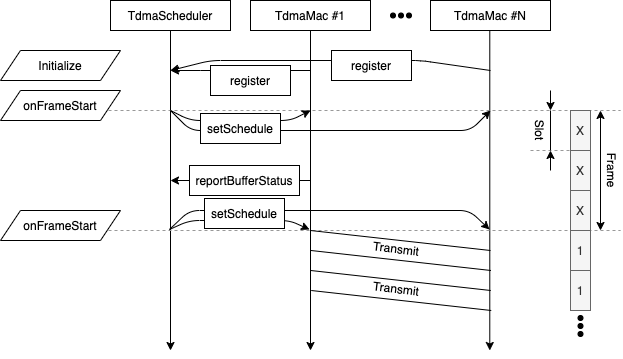

The diagram above was exported from draw.io. Its source (the exported page's mxGraphModel, read from the mxfile embedded in the PNG):
<mxGraphModel dx="946" dy="520" grid="1" gridSize="10" guides="1" tooltips="1" connect="1" arrows="1" fold="1" page="0" pageScale="1" pageWidth="827" pageHeight="1169" math="0" shadow="0">
  <root>
    <mxCell id="0" />
    <mxCell id="1" parent="0" />
    <mxCell id="Vyhoy1H7cB9HgsqgBh0M-114" value="" style="endArrow=none;html=1;strokeColor=#999999;dashed=1;entryX=1;entryY=0;entryDx=0;entryDy=0;" parent="1" target="Vyhoy1H7cB9HgsqgBh0M-90" edge="1">
      <mxGeometry width="50" height="50" relative="1" as="geometry">
        <mxPoint x="640" y="160" as="sourcePoint" />
        <mxPoint x="740" y="130" as="targetPoint" />
      </mxGeometry>
    </mxCell>
    <mxCell id="Vyhoy1H7cB9HgsqgBh0M-1" value="" style="endArrow=classic;html=1;" parent="1" edge="1">
      <mxGeometry width="50" height="50" relative="1" as="geometry">
        <mxPoint x="280" y="40" as="sourcePoint" />
        <mxPoint x="280" y="360" as="targetPoint" />
      </mxGeometry>
    </mxCell>
    <mxCell id="Vyhoy1H7cB9HgsqgBh0M-2" value="TdmaScheduler" style="rounded=0;whiteSpace=wrap;html=1;" parent="1" vertex="1">
      <mxGeometry x="220" y="10" width="120" height="30" as="geometry" />
    </mxCell>
    <mxCell id="Vyhoy1H7cB9HgsqgBh0M-3" value="TdmaMac #1" style="rounded=0;whiteSpace=wrap;html=1;" parent="1" vertex="1">
      <mxGeometry x="360" y="10" width="120" height="30" as="geometry" />
    </mxCell>
    <mxCell id="Vyhoy1H7cB9HgsqgBh0M-4" value="TdmaMac #N" style="rounded=0;whiteSpace=wrap;html=1;" parent="1" vertex="1">
      <mxGeometry x="540" y="10" width="120" height="30" as="geometry" />
    </mxCell>
    <mxCell id="Vyhoy1H7cB9HgsqgBh0M-5" value="" style="ellipse;whiteSpace=wrap;html=1;aspect=fixed;fillColor=#000000;" parent="1" vertex="1">
      <mxGeometry x="516" y="22.5" width="5" height="5" as="geometry" />
    </mxCell>
    <mxCell id="Vyhoy1H7cB9HgsqgBh0M-6" value="" style="ellipse;whiteSpace=wrap;html=1;aspect=fixed;fillColor=#000000;" parent="1" vertex="1">
      <mxGeometry x="508" y="22.5" width="5" height="5" as="geometry" />
    </mxCell>
    <mxCell id="Vyhoy1H7cB9HgsqgBh0M-7" value="" style="ellipse;whiteSpace=wrap;html=1;aspect=fixed;fillColor=#000000;" parent="1" vertex="1">
      <mxGeometry x="500" y="22.5" width="5" height="5" as="geometry" />
    </mxCell>
    <mxCell id="Vyhoy1H7cB9HgsqgBh0M-8" value="" style="endArrow=classic;html=1;" parent="1" edge="1">
      <mxGeometry width="50" height="50" relative="1" as="geometry">
        <mxPoint x="419.9999999999998" y="40" as="sourcePoint" />
        <mxPoint x="419.9999999999998" y="360" as="targetPoint" />
      </mxGeometry>
    </mxCell>
    <mxCell id="Vyhoy1H7cB9HgsqgBh0M-9" value="" style="endArrow=classic;html=1;" parent="1" edge="1">
      <mxGeometry width="50" height="50" relative="1" as="geometry">
        <mxPoint x="599.2899999999997" y="40" as="sourcePoint" />
        <mxPoint x="599.2899999999997" y="360" as="targetPoint" />
      </mxGeometry>
    </mxCell>
    <mxCell id="Vyhoy1H7cB9HgsqgBh0M-11" value="" style="endArrow=none;html=1;strokeColor=#999999;dashed=1;" parent="1" edge="1">
      <mxGeometry width="50" height="50" relative="1" as="geometry">
        <mxPoint x="200" y="120" as="sourcePoint" />
        <mxPoint x="730" y="120" as="targetPoint" />
      </mxGeometry>
    </mxCell>
    <mxCell id="Vyhoy1H7cB9HgsqgBh0M-43" value="Initialize" style="shape=parallelogram;perimeter=parallelogramPerimeter;whiteSpace=wrap;html=1;fixedSize=1;" parent="1" vertex="1">
      <mxGeometry x="110" y="60" width="120" height="30" as="geometry" />
    </mxCell>
    <mxCell id="Vyhoy1H7cB9HgsqgBh0M-45" value="" style="endArrow=classic;html=1;" parent="1" edge="1">
      <mxGeometry width="50" height="50" relative="1" as="geometry">
        <mxPoint x="420" y="80" as="sourcePoint" />
        <mxPoint x="280" y="80" as="targetPoint" />
        <Array as="points">
          <mxPoint x="320" y="80" />
        </Array>
      </mxGeometry>
    </mxCell>
    <mxCell id="Vyhoy1H7cB9HgsqgBh0M-46" value="register" style="rounded=0;whiteSpace=wrap;html=1;" parent="1" vertex="1">
      <mxGeometry x="320" y="75" width="80" height="30" as="geometry" />
    </mxCell>
    <mxCell id="Vyhoy1H7cB9HgsqgBh0M-48" value="" style="endArrow=classic;html=1;" parent="1" edge="1">
      <mxGeometry width="50" height="50" relative="1" as="geometry">
        <mxPoint x="600" y="80" as="sourcePoint" />
        <mxPoint x="280" y="80" as="targetPoint" />
        <Array as="points">
          <mxPoint x="530" y="70" />
          <mxPoint x="320" y="70" />
        </Array>
      </mxGeometry>
    </mxCell>
    <mxCell id="Vyhoy1H7cB9HgsqgBh0M-49" value="register" style="rounded=0;whiteSpace=wrap;html=1;" parent="1" vertex="1">
      <mxGeometry x="441" y="60" width="80" height="30" as="geometry" />
    </mxCell>
    <mxCell id="Vyhoy1H7cB9HgsqgBh0M-50" value="onFrameStart" style="shape=parallelogram;perimeter=parallelogramPerimeter;whiteSpace=wrap;html=1;fixedSize=1;" parent="1" vertex="1">
      <mxGeometry x="110" y="100" width="120" height="30" as="geometry" />
    </mxCell>
    <mxCell id="Vyhoy1H7cB9HgsqgBh0M-52" value="" style="endArrow=classic;html=1;" parent="1" edge="1">
      <mxGeometry width="50" height="50" relative="1" as="geometry">
        <mxPoint x="280" y="120" as="sourcePoint" />
        <mxPoint x="420" y="120" as="targetPoint" />
        <Array as="points">
          <mxPoint x="300" y="130" />
          <mxPoint x="400" y="130" />
        </Array>
      </mxGeometry>
    </mxCell>
    <mxCell id="Vyhoy1H7cB9HgsqgBh0M-53" value="" style="endArrow=classic;html=1;" parent="1" edge="1">
      <mxGeometry width="50" height="50" relative="1" as="geometry">
        <mxPoint x="279.9999999999999" y="120" as="sourcePoint" />
        <mxPoint x="600" y="120" as="targetPoint" />
        <Array as="points">
          <mxPoint x="300" y="140" />
          <mxPoint x="580" y="140" />
        </Array>
      </mxGeometry>
    </mxCell>
    <mxCell id="Vyhoy1H7cB9HgsqgBh0M-54" value="setSchedule" style="rounded=0;whiteSpace=wrap;html=1;" parent="1" vertex="1">
      <mxGeometry x="310" y="123" width="80" height="30" as="geometry" />
    </mxCell>
    <mxCell id="Vyhoy1H7cB9HgsqgBh0M-55" value="" style="endArrow=none;html=1;strokeColor=#999999;dashed=1;" parent="1" edge="1">
      <mxGeometry width="50" height="50" relative="1" as="geometry">
        <mxPoint x="200" y="240" as="sourcePoint" />
        <mxPoint x="730" y="240" as="targetPoint" />
      </mxGeometry>
    </mxCell>
    <mxCell id="Vyhoy1H7cB9HgsqgBh0M-56" value="onFrameStart" style="shape=parallelogram;perimeter=parallelogramPerimeter;whiteSpace=wrap;html=1;fixedSize=1;" parent="1" vertex="1">
      <mxGeometry x="110" y="220" width="120" height="30" as="geometry" />
    </mxCell>
    <mxCell id="Vyhoy1H7cB9HgsqgBh0M-57" value="" style="endArrow=classic;html=1;" parent="1" edge="1">
      <mxGeometry width="50" height="50" relative="1" as="geometry">
        <mxPoint x="279" y="239" as="sourcePoint" />
        <mxPoint x="419" y="239" as="targetPoint" />
        <Array as="points">
          <mxPoint x="299" y="230" />
          <mxPoint x="399" y="230" />
        </Array>
      </mxGeometry>
    </mxCell>
    <mxCell id="Vyhoy1H7cB9HgsqgBh0M-58" value="" style="endArrow=classic;html=1;" parent="1" edge="1">
      <mxGeometry width="50" height="50" relative="1" as="geometry">
        <mxPoint x="278.9999999999999" y="239" as="sourcePoint" />
        <mxPoint x="599" y="239" as="targetPoint" />
        <Array as="points">
          <mxPoint x="299" y="220" />
          <mxPoint x="579" y="220" />
        </Array>
      </mxGeometry>
    </mxCell>
    <mxCell id="Vyhoy1H7cB9HgsqgBh0M-59" value="setSchedule" style="rounded=0;whiteSpace=wrap;html=1;" parent="1" vertex="1">
      <mxGeometry x="314" y="208" width="80" height="30" as="geometry" />
    </mxCell>
    <mxCell id="Vyhoy1H7cB9HgsqgBh0M-62" value="" style="endArrow=classic;html=1;strokeColor=#000000;" parent="1" edge="1">
      <mxGeometry width="50" height="50" relative="1" as="geometry">
        <mxPoint x="420" y="190" as="sourcePoint" />
        <mxPoint x="280" y="190" as="targetPoint" />
      </mxGeometry>
    </mxCell>
    <mxCell id="Vyhoy1H7cB9HgsqgBh0M-63" value="reportBufferStatus" style="rounded=0;whiteSpace=wrap;html=1;" parent="1" vertex="1">
      <mxGeometry x="299" y="175" width="110" height="30" as="geometry" />
    </mxCell>
    <mxCell id="Vyhoy1H7cB9HgsqgBh0M-72" value="Transmit" style="text;html=1;strokeColor=none;fillColor=none;align=center;verticalAlign=middle;whiteSpace=wrap;rounded=0;rotation=7;" parent="1" vertex="1">
      <mxGeometry x="485.5" y="248" width="40" height="20" as="geometry" />
    </mxCell>
    <mxCell id="Vyhoy1H7cB9HgsqgBh0M-88" value="X" style="rounded=0;whiteSpace=wrap;html=1;fillColor=#f5f5f5;strokeColor=#666666;fontColor=#333333;" parent="1" vertex="1">
      <mxGeometry x="680" y="120" width="20" height="40" as="geometry" />
    </mxCell>
    <mxCell id="Vyhoy1H7cB9HgsqgBh0M-90" value="X" style="rounded=0;whiteSpace=wrap;html=1;fillColor=#f5f5f5;strokeColor=#666666;fontColor=#333333;" parent="1" vertex="1">
      <mxGeometry x="680" y="160" width="20" height="40" as="geometry" />
    </mxCell>
    <mxCell id="Vyhoy1H7cB9HgsqgBh0M-92" value="X" style="rounded=0;whiteSpace=wrap;html=1;fillColor=#f5f5f5;strokeColor=#666666;fontColor=#333333;" parent="1" vertex="1">
      <mxGeometry x="680" y="200" width="20" height="40" as="geometry" />
    </mxCell>
    <mxCell id="Vyhoy1H7cB9HgsqgBh0M-94" value="1" style="rounded=0;whiteSpace=wrap;html=1;fillColor=#f5f5f5;strokeColor=#666666;fontColor=#333333;" parent="1" vertex="1">
      <mxGeometry x="680" y="240" width="20" height="40" as="geometry" />
    </mxCell>
    <mxCell id="Vyhoy1H7cB9HgsqgBh0M-96" value="1" style="rounded=0;whiteSpace=wrap;html=1;fillColor=#f5f5f5;strokeColor=#666666;fontColor=#333333;" parent="1" vertex="1">
      <mxGeometry x="680" y="280" width="20" height="40" as="geometry" />
    </mxCell>
    <mxCell id="Vyhoy1H7cB9HgsqgBh0M-100" value="" style="ellipse;whiteSpace=wrap;html=1;aspect=fixed;fillColor=#000000;" parent="1" vertex="1">
      <mxGeometry x="687.5" y="325" width="5" height="5" as="geometry" />
    </mxCell>
    <mxCell id="Vyhoy1H7cB9HgsqgBh0M-105" value="" style="ellipse;whiteSpace=wrap;html=1;aspect=fixed;fillColor=#000000;" parent="1" vertex="1">
      <mxGeometry x="687.5" y="333" width="5" height="5" as="geometry" />
    </mxCell>
    <mxCell id="Vyhoy1H7cB9HgsqgBh0M-106" value="" style="ellipse;whiteSpace=wrap;html=1;aspect=fixed;fillColor=#000000;" parent="1" vertex="1">
      <mxGeometry x="687.5" y="341" width="5" height="5" as="geometry" />
    </mxCell>
    <mxCell id="Vyhoy1H7cB9HgsqgBh0M-110" value="" style="endArrow=none;html=1;" parent="1" edge="1">
      <mxGeometry width="50" height="50" relative="1" as="geometry">
        <mxPoint x="420" y="240" as="sourcePoint" />
        <mxPoint x="600" y="260" as="targetPoint" />
      </mxGeometry>
    </mxCell>
    <mxCell id="Vyhoy1H7cB9HgsqgBh0M-111" value="" style="endArrow=none;html=1;" parent="1" edge="1">
      <mxGeometry width="50" height="50" relative="1" as="geometry">
        <mxPoint x="420.5" y="260" as="sourcePoint" />
        <mxPoint x="600.5" y="280" as="targetPoint" />
      </mxGeometry>
    </mxCell>
    <mxCell id="Vyhoy1H7cB9HgsqgBh0M-113" value="" style="endArrow=classic;startArrow=classic;html=1;strokeColor=#000000;" parent="1" edge="1">
      <mxGeometry width="50" height="50" relative="1" as="geometry">
        <mxPoint x="710" y="240" as="sourcePoint" />
        <mxPoint x="710" y="120" as="targetPoint" />
      </mxGeometry>
    </mxCell>
    <mxCell id="Vyhoy1H7cB9HgsqgBh0M-115" value="" style="endArrow=none;html=1;strokeColor=#000000;" parent="1" edge="1">
      <mxGeometry width="50" height="50" relative="1" as="geometry">
        <mxPoint x="660" y="160" as="sourcePoint" />
        <mxPoint x="660" y="120" as="targetPoint" />
      </mxGeometry>
    </mxCell>
    <mxCell id="Vyhoy1H7cB9HgsqgBh0M-116" value="" style="endArrow=classic;html=1;strokeColor=#000000;" parent="1" edge="1">
      <mxGeometry width="50" height="50" relative="1" as="geometry">
        <mxPoint x="660" y="100" as="sourcePoint" />
        <mxPoint x="660" y="120" as="targetPoint" />
      </mxGeometry>
    </mxCell>
    <mxCell id="Vyhoy1H7cB9HgsqgBh0M-117" value="" style="endArrow=classic;html=1;strokeColor=#000000;" parent="1" edge="1">
      <mxGeometry width="50" height="50" relative="1" as="geometry">
        <mxPoint x="660" y="180" as="sourcePoint" />
        <mxPoint x="660" y="160" as="targetPoint" />
      </mxGeometry>
    </mxCell>
    <mxCell id="Vyhoy1H7cB9HgsqgBh0M-118" value="Slot" style="text;html=1;strokeColor=none;fillColor=none;align=center;verticalAlign=middle;whiteSpace=wrap;rounded=0;rotation=90;" parent="1" vertex="1">
      <mxGeometry x="630" y="130" width="40" height="20" as="geometry" />
    </mxCell>
    <mxCell id="Vyhoy1H7cB9HgsqgBh0M-119" value="Frame" style="text;html=1;strokeColor=none;fillColor=none;align=center;verticalAlign=middle;whiteSpace=wrap;rounded=0;rotation=90;" parent="1" vertex="1">
      <mxGeometry x="662" y="170" width="120" height="20" as="geometry" />
    </mxCell>
    <mxCell id="Vyhoy1H7cB9HgsqgBh0M-120" value="Transmit" style="text;html=1;strokeColor=none;fillColor=none;align=center;verticalAlign=middle;whiteSpace=wrap;rounded=0;rotation=7;" parent="1" vertex="1">
      <mxGeometry x="485.75" y="288" width="40" height="20" as="geometry" />
    </mxCell>
    <mxCell id="Vyhoy1H7cB9HgsqgBh0M-121" value="" style="endArrow=none;html=1;" parent="1" edge="1">
      <mxGeometry width="50" height="50" relative="1" as="geometry">
        <mxPoint x="420.25" y="280" as="sourcePoint" />
        <mxPoint x="600.25" y="300" as="targetPoint" />
      </mxGeometry>
    </mxCell>
    <mxCell id="Vyhoy1H7cB9HgsqgBh0M-122" value="" style="endArrow=none;html=1;" parent="1" edge="1">
      <mxGeometry width="50" height="50" relative="1" as="geometry">
        <mxPoint x="420.75" y="300" as="sourcePoint" />
        <mxPoint x="600.75" y="320" as="targetPoint" />
      </mxGeometry>
    </mxCell>
  </root>
</mxGraphModel>